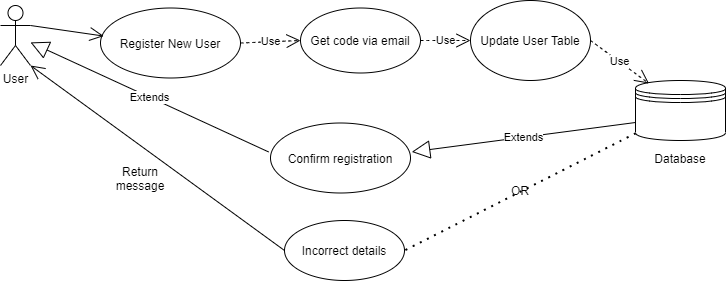

The diagram above was exported from draw.io. Its source (the exported page's mxGraphModel, read from the mxfile embedded in the PNG):
<mxGraphModel dx="998" dy="548" grid="1" gridSize="10" guides="1" tooltips="1" connect="1" arrows="1" fold="1" page="1" pageScale="1" pageWidth="827" pageHeight="1169" math="0" shadow="0">
  <root>
    <mxCell id="0" />
    <mxCell id="1" parent="0" />
    <mxCell id="Jl6vTwJCvmON7XBobSfj-1" value="User" style="shape=umlActor;verticalLabelPosition=bottom;verticalAlign=top;html=1;" parent="1" vertex="1">
      <mxGeometry x="70" y="95" width="30" height="60" as="geometry" />
    </mxCell>
    <mxCell id="Jl6vTwJCvmON7XBobSfj-9" value="Register New User" style="ellipse;whiteSpace=wrap;html=1;" parent="1" vertex="1">
      <mxGeometry x="170" y="97.5" width="140" height="70" as="geometry" />
    </mxCell>
    <mxCell id="Jl6vTwJCvmON7XBobSfj-12" value="Update User Table" style="ellipse;whiteSpace=wrap;html=1;" parent="1" vertex="1">
      <mxGeometry x="540" y="90" width="120" height="80" as="geometry" />
    </mxCell>
    <mxCell id="Jl6vTwJCvmON7XBobSfj-18" value="" style="shape=datastore;whiteSpace=wrap;html=1;" parent="1" vertex="1">
      <mxGeometry x="705" y="170" width="90" height="60" as="geometry" />
    </mxCell>
    <mxCell id="Jl6vTwJCvmON7XBobSfj-19" value="Database" style="text;html=1;strokeColor=none;fillColor=none;align=center;verticalAlign=middle;whiteSpace=wrap;rounded=0;" parent="1" vertex="1">
      <mxGeometry x="720" y="230" width="60" height="35" as="geometry" />
    </mxCell>
    <mxCell id="Jl6vTwJCvmON7XBobSfj-29" value="" style="endArrow=open;endFill=1;endSize=12;html=1;rounded=0;entryX=0.023;entryY=0.401;entryDx=0;entryDy=0;exitX=1;exitY=0.3333333333333333;exitDx=0;exitDy=0;exitPerimeter=0;entryPerimeter=0;" parent="1" target="Jl6vTwJCvmON7XBobSfj-9" edge="1" source="Jl6vTwJCvmON7XBobSfj-1">
      <mxGeometry width="160" relative="1" as="geometry">
        <mxPoint x="110" y="130" as="sourcePoint" />
        <mxPoint x="480" y="400" as="targetPoint" />
      </mxGeometry>
    </mxCell>
    <mxCell id="dkUWwdGfoCQpLtuRKzQu-12" value="Confirm registration" style="ellipse;whiteSpace=wrap;html=1;" parent="1" vertex="1">
      <mxGeometry x="340" y="212.5" width="140" height="70" as="geometry" />
    </mxCell>
    <mxCell id="dkUWwdGfoCQpLtuRKzQu-16" value="" style="endArrow=none;dashed=1;html=1;dashPattern=1 3;strokeWidth=2;curved=1;elbow=vertical;entryX=1;entryY=0.5;entryDx=0;entryDy=0;" parent="1" source="Jl6vTwJCvmON7XBobSfj-18" target="dkUWwdGfoCQpLtuRKzQu-17" edge="1">
      <mxGeometry width="50" height="50" relative="1" as="geometry">
        <mxPoint x="680" y="230" as="sourcePoint" />
        <mxPoint x="490" y="320" as="targetPoint" />
      </mxGeometry>
    </mxCell>
    <mxCell id="dkUWwdGfoCQpLtuRKzQu-17" value="Incorrect details" style="ellipse;whiteSpace=wrap;html=1;" parent="1" vertex="1">
      <mxGeometry x="354" y="310" width="120" height="60" as="geometry" />
    </mxCell>
    <mxCell id="dkUWwdGfoCQpLtuRKzQu-19" value="" style="endArrow=open;endFill=1;endSize=12;html=1;rounded=0;exitX=0;exitY=0.5;exitDx=0;exitDy=0;entryX=1;entryY=1;entryDx=0;entryDy=0;entryPerimeter=0;" parent="1" source="dkUWwdGfoCQpLtuRKzQu-17" edge="1" target="Jl6vTwJCvmON7XBobSfj-1">
      <mxGeometry width="160" relative="1" as="geometry">
        <mxPoint x="350" y="257.5" as="sourcePoint" />
        <mxPoint x="130" y="170" as="targetPoint" />
      </mxGeometry>
    </mxCell>
    <mxCell id="dkUWwdGfoCQpLtuRKzQu-20" value="Return message" style="text;html=1;strokeColor=none;fillColor=none;align=center;verticalAlign=middle;whiteSpace=wrap;rounded=0;" parent="1" vertex="1">
      <mxGeometry x="180" y="252.5" width="60" height="30" as="geometry" />
    </mxCell>
    <mxCell id="dkUWwdGfoCQpLtuRKzQu-28" value="Extends" style="endArrow=block;endSize=16;endFill=0;html=1;curved=1;elbow=vertical;exitX=-0.014;exitY=0.413;exitDx=0;exitDy=0;exitPerimeter=0;" parent="1" source="dkUWwdGfoCQpLtuRKzQu-12" edge="1" target="Jl6vTwJCvmON7XBobSfj-1">
      <mxGeometry width="160" relative="1" as="geometry">
        <mxPoint x="50" y="360" as="sourcePoint" />
        <mxPoint x="110" y="130" as="targetPoint" />
      </mxGeometry>
    </mxCell>
    <mxCell id="dkUWwdGfoCQpLtuRKzQu-29" value="Use" style="endArrow=open;endSize=12;dashed=1;html=1;curved=1;elbow=vertical;exitX=1;exitY=0.5;exitDx=0;exitDy=0;entryX=0;entryY=0.5;entryDx=0;entryDy=0;" parent="1" source="WBqsA14yCchD7c3ItA6Y-1" target="Jl6vTwJCvmON7XBobSfj-12" edge="1">
      <mxGeometry width="160" relative="1" as="geometry">
        <mxPoint x="770" y="120" as="sourcePoint" />
        <mxPoint x="550" y="130" as="targetPoint" />
      </mxGeometry>
    </mxCell>
    <mxCell id="dkUWwdGfoCQpLtuRKzQu-30" value="Use" style="endArrow=open;endSize=12;dashed=1;html=1;curved=1;elbow=vertical;exitX=1;exitY=0.5;exitDx=0;exitDy=0;entryX=0.15;entryY=0.05;entryDx=0;entryDy=0;entryPerimeter=0;" parent="1" source="Jl6vTwJCvmON7XBobSfj-12" target="Jl6vTwJCvmON7XBobSfj-18" edge="1">
      <mxGeometry width="160" relative="1" as="geometry">
        <mxPoint x="370" y="140" as="sourcePoint" />
        <mxPoint x="480" y="140" as="targetPoint" />
      </mxGeometry>
    </mxCell>
    <mxCell id="dkUWwdGfoCQpLtuRKzQu-31" value="Extends" style="endArrow=block;endSize=16;endFill=0;html=1;curved=1;elbow=vertical;exitX=0;exitY=0.7;exitDx=0;exitDy=0;entryX=1.009;entryY=0.413;entryDx=0;entryDy=0;entryPerimeter=0;" parent="1" source="Jl6vTwJCvmON7XBobSfj-18" target="dkUWwdGfoCQpLtuRKzQu-12" edge="1">
      <mxGeometry width="160" relative="1" as="geometry">
        <mxPoint x="598.02" y="264.99999999999994" as="sourcePoint" />
        <mxPoint x="369.98" y="153.59" as="targetPoint" />
      </mxGeometry>
    </mxCell>
    <mxCell id="WBqsA14yCchD7c3ItA6Y-1" value="Get code via email" style="ellipse;whiteSpace=wrap;html=1;" parent="1" vertex="1">
      <mxGeometry x="370" y="97.5" width="120" height="65" as="geometry" />
    </mxCell>
    <mxCell id="WBqsA14yCchD7c3ItA6Y-2" value="Use" style="endArrow=open;endSize=12;dashed=1;html=1;curved=1;elbow=vertical;exitX=1;exitY=0.5;exitDx=0;exitDy=0;entryX=0;entryY=0.5;entryDx=0;entryDy=0;" parent="1" source="Jl6vTwJCvmON7XBobSfj-9" target="WBqsA14yCchD7c3ItA6Y-1" edge="1">
      <mxGeometry width="160" relative="1" as="geometry">
        <mxPoint x="354" y="190" as="sourcePoint" />
        <mxPoint x="464" y="190" as="targetPoint" />
      </mxGeometry>
    </mxCell>
    <mxCell id="bL3AJtGzFFf7I_sU3izv-1" value="OR" style="text;html=1;strokeColor=none;fillColor=none;align=center;verticalAlign=middle;whiteSpace=wrap;rounded=0;" vertex="1" parent="1">
      <mxGeometry x="560" y="265" width="60" height="30" as="geometry" />
    </mxCell>
  </root>
</mxGraphModel>